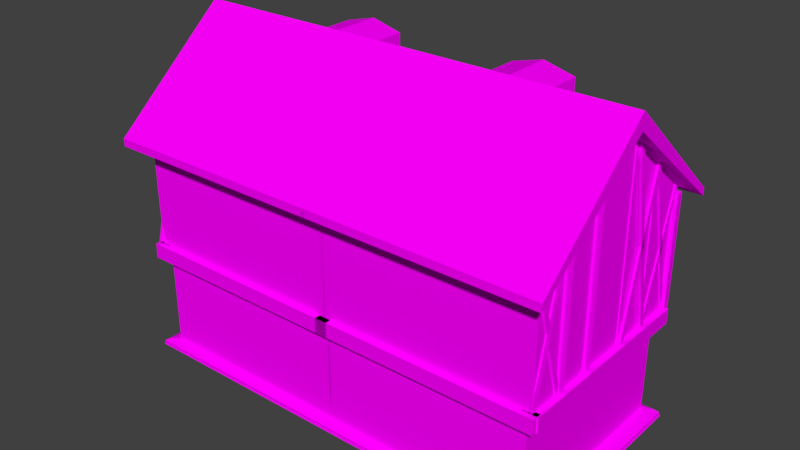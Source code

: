 # Source: building1.blend  (saved by Blender 2.77.0; exported with 4.5.12 LTS)
import bpy
from mathutils import Matrix  # noqa: F401  (used for matrix-valued properties, if any)

bpy.ops.wm.read_factory_settings(use_empty=True)
scene = bpy.context.scene
scene.name = 'Scene'

# ---- collections
col_collection_1 = bpy.data.collections.new('Collection 1'); scene.collection.children.link(col_collection_1)

# ---- images (referenced by path relative to the original .blend; pixels are not part of the script)
import os
ASSET_DIR = os.environ.get("B2B_ASSET_DIR", "")  # directory of the original .blend (textures are referenced by path, not embedded)
HERE = os.path.dirname(os.path.abspath(__file__))  # packed textures are extracted next to this script under _unpacked/

def load_image(name, relpath, width, height, colorspace="sRGB"):
    """Load a texture the original file referenced (path relative to the .blend, or extracted next to this script)."""
    p = next((c for c in (os.path.join(HERE, relpath), os.path.join(ASSET_DIR, relpath)) if relpath and os.path.exists(c)), "")
    if p:
        img = bpy.data.images.load(p, check_existing=True)
        img.name = name
    else:  # same state as the original file: an image datablock whose file is absent (Cycles renders it pink)
        img = bpy.data.images.new(name, width, height)
        img.source = "FILE"
        img.filepath = "//" + (relpath or name)
    img.colorspace_settings.name = colorspace
    return img
img_colorpalette_jpg_003 = load_image('colorPalette.jpg.003', 'colorPalette.jpg', 1024, 1024, 'sRGB')

# ---- materials (node trees are filled in below, after node groups)
mat_material_003 = bpy.data.materials.new('Material.003')
mat_material_003.alpha_threshold = 0.0
mat_material_003.roughness = 0.5
mat_material_003.line_color = (0.0, 0.0, 0.0, 1.0)

# ---- material node trees
mat_material_003.use_nodes = True; mat_material_003.node_tree.nodes.clear()
_N = mat_material_003.node_tree.nodes; _L = mat_material_003.node_tree.links
n0 = _N.new('ShaderNodeOutputMaterial'); n0.name = 'Material Output'; n0.location = (300, 300)
n1 = _N.new('ShaderNodeBsdfDiffuse'); n1.name = 'Diffuse BSDF'; n1.location = (10, 300)
n2 = _N.new('ShaderNodeTexImage'); n2.name = 'Image Texture'; n2.location = (228, 132)
n2.width = 140
n2.image = img_colorpalette_jpg_003
n3 = _N.new('ShaderNodeTexCoord'); n3.name = 'Texture Coordinate'; n3.location = (-183, 230)
_L.new(n1.outputs[0], n0.inputs[0])
_L.new(n3.outputs[2], n2.inputs[0])
_L.new(n2.outputs[0], n1.inputs[0])
n0.is_active_output = True

# ---- world
world_world = bpy.data.worlds.new('World'); scene.world = world_world
world_world.color = (0.05088, 0.05088, 0.05088)
world_world.use_sun_shadow = False
world_world.sun_shadow_jitter_overblur = 0.0
world_world.cycles.sampling_method = 'MANUAL'

# ---- meshes
me_cube_001 = bpy.data.meshes.new('Cube.001')
me_cube_001.from_pydata([(-11.99, 16.35, -8.233), (-11.99, 16.35, 0.3954), (-12.71, 8.703, 9.074), (-12.71, 8.703, 0.3015), (-12.13, 8.703, 9.074), (-12.13, 8.703, 0.3015), (-12.65, 16.82, 0.4431), (-12.65, 16.82, -0.7545), (-11.45, 16.82, 0.4431), (-11.45, 16.82, -0.7545), (0.001269, 16.35, -8.233), (0.001275, 16.35, 0.3954), (0.001275, 16.83, 0.1284), (-12.47, 16.83, 0.1284), (0.001275, 16.83, 9.026), (-12.47, 16.83, 9.026), (-12.44, 12.42, 10.56), (-12.13, 9.277, 0.3015), (-12.13, 9.277, 9.074), (-12.71, 9.277, 0.3015), (-12.71, 9.277, 9.074), (-12.71, 1.49, 9.074), (-12.71, 1.49, 0.3015), (-12.13, 1.49, 9.074), (-12.13, 1.49, 0.3015), (-12.13, 2.065, 0.3015), (-12.13, 2.065, 9.074), (-12.71, 2.065, 0.3015), (-12.71, 2.065, 9.074), (-12.1, 8.642, 0.08492), (-12.1, 8.642, -2.808), (-12.76, 8.642, 0.08492), (-12.76, 8.642, -2.808), (-12.1, 9.308, 0.08492), (-12.1, 9.308, -2.808), (-12.76, 9.308, 0.08492), (-12.76, 9.308, -2.808), (-12.1, 5.589, 0.08492), (-12.1, 5.589, -2.808), (-12.76, 5.589, 0.08492), (-12.76, 5.589, -2.808), (-12.1, 6.254, 0.08492), (-12.1, 6.254, -2.808), (-12.76, 6.254, 0.08492), (-12.76, 6.254, -2.808), (-11.99, -0.002948, -8.233), (-11.99, -0.05425, 0.3954), (-12.47, -0.05425, 0.1284), (-12.47, -0.05425, 9.026), (-12.46, -0.05431, 10.59), (-11.45, -0.05426, -0.7545), (-11.45, -0.05426, 0.4431), (-12.65, -0.05426, -0.7545), (-12.65, -0.05426, 0.4431), (-13.11, 17.47, -8.575), (-12.28, 16.64, -8.233), (-12.72, 17.08, -8.333), (-12.99, 12.94, -8.971), (-13.1, 17.46, -8.712), (-13.17, 17.54, -8.895), (-12.85, 16.29, 9.074), (-12.85, 16.29, 0.3015), (-11.99, 16.29, 9.074), (-11.99, 16.29, 0.3015), (-11.99, 17.15, 0.3015), (-11.99, 17.15, 9.074), (-12.85, 17.15, 0.3015), (-12.85, 17.15, 9.074), (-12.47, 16.83, 9.482), (0.001275, 16.83, 16.11), (-12.47, -0.05425, 9.482), (-15.05, 18.01, 8.52), (-15.04, 18.01, 9.129), (0.001275, 18.01, 16.11), (-15.06, -0.05423, 9.166), (-15.05, -0.05425, 8.52), (-12.56, 16.12, 0.2933), (-12.56, 16.12, -0.9044), (-12.56, 17.31, 0.2933), (-12.56, 17.31, -0.9044), (-11.99, 16.35, -3.327), (0.001272, 16.35, -3.327), (-11.99, -0.05426, -3.327), (-13.1, -0.002948, -8.575), (-12.72, -0.002948, -8.333), (-12.27, -0.002948, -8.233), (-12.99, -0.002948, -8.971), (-13.17, -0.002948, -8.895), (-13.09, -0.002948, -8.712), (11.99, 16.35, -8.233), (11.99, 16.35, 0.3954), (-0.001269, 16.35, -8.233), (-0.001275, 16.35, 0.3954), (-0.001275, 16.83, 0.1284), (12.47, 16.83, 0.1284), (-0.001275, 16.83, 9.026), (12.47, 16.83, 9.026), (0.0, 12.42, 17.39), (12.44, 12.42, 10.56), (11.99, -0.002948, -8.233), (11.99, -0.05425, 0.3954), (12.47, -0.05425, 0.1284), (12.47, -0.05425, 9.026), (12.46, -0.05431, 10.59), (0.0, -0.05409, 17.42), (-3.198, 16.34, 15.47), (-3.198, 16.34, -0.7985), (-2.624, 16.23, 15.47), (-2.624, 16.23, -0.7985), (-2.624, 16.92, -0.7985), (-2.624, 16.92, 15.47), (-3.198, 16.92, -0.7985), (-3.198, 16.92, 15.47), (-7.881, 16.92, 12.17), (-7.881, 16.92, 0.1677), (-7.307, 16.92, 12.17), (-7.307, 16.92, 0.1677), (-7.307, 16.23, 0.1677), (-7.307, 16.23, 12.17), (-7.881, 16.34, 0.1677), (-7.881, 16.34, 12.17), (11.98, 17.2, -0.9044), (11.98, 17.2, 0.2933), (13.18, 17.2, -0.9044), (13.18, 17.2, 0.2933), (11.98, -0.4887, -0.9044), (11.98, -0.4887, 0.2933), (13.18, -0.4887, -0.9044), (13.18, -0.4887, 0.2933), (13.11, 17.47, -8.575), (12.28, 16.64, -8.233), (12.72, 17.08, -8.333), (12.99, 12.94, -8.971), (13.1, 17.46, -8.712), (13.17, 17.54, -8.895), (12.47, 16.83, 9.482), (-0.001275, 16.83, 16.11), (12.47, -0.05425, 9.482), (15.05, 18.01, 8.52), (15.04, 18.01, 9.129), (2.848e-08, 18.01, 17.39), (-0.001275, 18.01, 16.11), (15.06, -0.05423, 9.166), (15.05, -0.05425, 8.52), (12.56, 16.12, 0.2933), (12.56, 16.12, -0.9044), (12.56, 17.31, 0.2933), (12.56, 17.31, -0.9044), (5.265e-08, 17.31, -0.9044), (5.265e-08, 17.31, 0.2933), (5.265e-08, 16.12, -0.9044), (5.265e-08, 16.12, 0.2933), (11.99, 16.35, -3.327), (-0.001272, 16.35, -3.327), (11.99, -0.05426, -3.327), (13.1, -0.002948, -8.575), (12.72, -0.002948, -8.333), (12.27, -0.002948, -8.233), (0.0, -0.002948, -8.971), (12.99, -0.002948, -8.971), (13.17, -0.002948, -8.895), (13.09, -0.002948, -8.712), (0.0, 12.94, -8.971), (5.265e-08, 16.64, -8.233), (5.265e-08, 17.46, -8.712), (5.265e-08, 16.35, -8.233), (5.265e-08, 17.54, -8.895), (5.265e-08, 17.47, -8.575), (5.265e-08, 17.08, -8.333), (-0.5252, 4.907, 10.95), (0.4096, 4.907, 15.94), (-9.219, 4.907, 10.95), (-9.219, 4.907, 15.94), (-0.5252, 9.896, 10.95), (0.4096, 9.896, 15.94), (-9.219, 9.896, 10.95), (-9.219, 9.896, 15.94), (-9.219, 7.402, 16.58), (-9.219, 7.402, 10.95), (0.4096, 7.402, 16.58), (0.4096, 7.402, 10.95), (-3.445, 16.95, 14.88), (-7.601, 16.95, 0.27), (-2.901, 16.89, 14.78), (-7.058, 16.89, 0.1663), (-7.058, 17.12, 0.1663), (-2.901, 17.12, 14.78), (-7.601, 17.12, 0.27), (-3.445, 17.12, 14.88), (-7.797, 16.95, 12.82), (-3.272, 16.95, 0.2166), (-7.231, 16.9, 12.83), (-2.706, 16.9, 0.2311), (-2.706, 17.12, 0.2311), (-7.231, 17.12, 12.83), (-3.272, 17.12, 0.2166), (-7.797, 17.12, 12.82), (-8.275, 16.78, 11.59), (-12.33, 16.78, 0.5547), (-7.744, 16.72, 11.52), (-11.8, 16.72, 0.4763), (-11.8, 16.94, 0.4763), (-7.744, 16.94, 11.52), (-12.33, 16.94, 0.5547), (-8.275, 16.94, 11.59), (-12.52, 16.78, 9.789), (-8.106, 16.78, 0.2698), (-11.97, 16.74, 9.8), (-7.553, 16.74, 0.2807), (-7.553, 16.94, 0.2807), (-11.97, 16.94, 9.8), (-8.106, 16.94, 0.2698), (-12.52, 16.94, 9.789), (12.56, 16.78, 9.8), (8.148, 16.78, 0.2807), (8.148, 16.97, 0.2807), (12.56, 16.97, 9.8), (8.7, 16.94, 0.2698), (13.12, 16.94, 9.789), (8.869, 16.78, 11.59), (12.93, 16.78, 0.5547), (8.339, 16.78, 11.52), (12.39, 16.78, 0.4763), (12.39, 17.0, 0.4763), (8.339, 17.0, 11.52), (12.93, 16.94, 0.5547), (8.869, 16.94, 11.59), (8.391, 16.6, 12.82), (3.867, 16.6, 0.2166), (7.825, 16.6, 12.83), (3.301, 16.6, 0.2311), (3.301, 16.82, 0.2311), (7.825, 16.82, 12.83), (3.867, 16.77, 0.2166), (8.391, 16.77, 12.82), (4.04, 16.6, 14.88), (8.196, 16.6, 0.27), (3.496, 16.6, 14.78), (3.218, 17.13, -0.7985), (3.218, 17.13, 15.03), (3.793, 17.02, -0.7985), (3.793, 17.02, 15.03), (7.652, 16.6, 0.1663), (7.652, 16.83, 0.1663), (3.496, 16.83, 14.78), (8.196, 16.77, 0.27), (4.04, 16.77, 14.88), (8.476, 17.02, 12.17), (8.476, 17.02, 0.1677), (7.902, 17.13, 12.17), (7.902, 17.13, 0.1677), (7.902, 16.44, 0.1677), (13.12, 16.78, 9.789), (7.902, 16.44, 12.17), (8.476, 16.44, 0.1677), (8.476, 16.44, 12.17), (3.793, 16.44, 15.03), (3.793, 16.44, -0.7985), (3.218, 16.44, 15.03), (3.218, 16.44, -0.7985), (8.7, 16.78, 0.2698)], [], [(2, 20, 19, 3), (4, 2, 3, 5), (50, 52, 7, 9), (6, 8, 9, 7), (53, 6, 7, 52), (11, 1, 13, 12), (80, 1, 11, 81), (12, 13, 15, 14), (97, 69, 73, 140), (20, 18, 17, 19), (18, 4, 5, 17), (5, 3, 19, 17), (18, 20, 2, 4), (21, 28, 27, 22), (23, 21, 22, 24), (28, 26, 25, 27), (26, 23, 24, 25), (24, 22, 27, 25), (26, 28, 21, 23), (31, 29, 33, 35), (36, 34, 30, 32), (31, 35, 36, 32), (29, 31, 32, 30), (33, 29, 30, 34), (35, 33, 34, 36), (39, 37, 41, 43), (44, 42, 38, 40), (39, 43, 44, 40), (37, 39, 40, 38), (41, 37, 38, 42), (43, 41, 42, 44), (16, 49, 104, 97), (68, 70, 75, 71), (13, 47, 48, 15), (0, 165, 163, 55), (1, 46, 47, 13), (8, 51, 50, 9), (8, 6, 53, 51), (45, 0, 55, 85), (54, 167, 164, 58), (83, 54, 58, 88), (55, 163, 168, 56), (56, 168, 167, 54), (58, 164, 166, 59), (59, 166, 162, 57), (45, 82, 80, 0), (60, 67, 66, 61), (62, 60, 61, 63), (67, 65, 64, 66), (65, 62, 63, 64), (63, 61, 66, 64), (65, 67, 60, 62), (15, 48, 70, 68), (14, 15, 68, 69), (73, 71, 72, 140), (71, 75, 74, 72), (70, 49, 74, 75), (49, 16, 72, 74), (69, 68, 71, 73), (16, 97, 140, 72), (148, 150, 77, 79), (76, 78, 79, 77), (151, 76, 77, 150), (78, 149, 148, 79), (78, 76, 151, 149), (1, 80, 82, 46), (0, 80, 81, 10, 165), (57, 162, 158, 86), (59, 87, 88, 58), (57, 86, 87, 59), (56, 84, 85, 55), (54, 83, 84, 56), (92, 93, 94, 90), (152, 153, 92, 90), (93, 95, 96, 94), (97, 140, 141, 136), (98, 97, 104, 103), (135, 138, 143, 137), (94, 96, 102, 101), (89, 130, 163, 165), (90, 94, 101, 100), (105, 112, 111, 106), (110, 107, 108, 109), (107, 105, 106, 108), (112, 110, 109, 111), (108, 106, 111, 109), (110, 112, 105, 107), (115, 113, 120, 118), (122, 126, 128, 124), (117, 119, 114, 116), (113, 115, 116, 114), (118, 120, 119, 117), (124, 123, 121, 122), (115, 118, 117, 116), (125, 121, 123, 127), (127, 123, 124, 128), (120, 113, 114, 119), (128, 126, 125, 127), (122, 121, 125, 126), (99, 157, 130, 89), (129, 133, 164, 167), (155, 161, 133, 129), (130, 131, 168, 163), (131, 129, 167, 168), (133, 134, 166, 164), (134, 132, 162, 166), (99, 89, 152, 154), (96, 135, 137, 102), (95, 136, 135, 96), (141, 140, 139, 138), (138, 139, 142, 143), (137, 143, 142, 103), (103, 142, 139, 98), (136, 141, 138, 135), (98, 139, 140, 97), (148, 147, 145, 150), (144, 145, 147, 146), (151, 150, 145, 144), (146, 147, 148, 149), (146, 149, 151, 144), (90, 100, 154, 152), (89, 165, 91, 153, 152), (132, 159, 158, 162), (134, 133, 161, 160), (132, 134, 160, 159), (131, 130, 157, 156), (129, 131, 156, 155), (170, 172, 171, 169), (177, 176, 175, 178), (176, 174, 173, 175), (179, 170, 169, 180), (180, 178, 175, 173), (179, 177, 172, 170), (174, 176, 177, 179), (169, 171, 178, 180), (174, 179, 180, 173), (172, 177, 178, 171), (181, 188, 187, 182), (186, 183, 184, 185), (183, 181, 182, 184), (188, 186, 185, 187), (184, 182, 187, 185), (186, 188, 181, 183), (189, 196, 195, 190), (194, 191, 192, 193), (191, 189, 190, 192), (196, 194, 193, 195), (192, 190, 195, 193), (194, 196, 189, 191), (197, 204, 203, 198), (202, 199, 200, 201), (199, 197, 198, 200), (204, 202, 201, 203), (200, 198, 203, 201), (202, 204, 197, 199), (205, 212, 211, 206), (210, 207, 208, 209), (207, 205, 206, 208), (212, 210, 209, 211), (208, 206, 211, 209), (210, 212, 205, 207), (237, 235, 246, 244), (243, 245, 236, 242), (235, 237, 242, 236), (244, 246, 245, 243), (237, 244, 243, 242), (213, 252, 218, 216), (215, 217, 260, 214), (246, 235, 236, 245), (252, 213, 214, 260), (216, 218, 217, 215), (247, 255, 254, 248), (213, 216, 215, 214), (218, 252, 260, 217), (253, 249, 250, 251), (221, 219, 226, 224), (223, 225, 220, 222), (249, 247, 248, 250), (219, 221, 222, 220), (224, 226, 225, 223), (255, 253, 251, 254), (241, 256, 257, 240), (221, 224, 223, 222), (250, 248, 254, 251), (253, 255, 247, 249), (226, 219, 220, 225), (258, 256, 241, 239), (229, 227, 234, 232), (231, 233, 228, 230), (238, 240, 257, 259), (227, 229, 230, 228), (232, 234, 233, 231), (256, 258, 259, 257), (239, 241, 240, 238), (229, 232, 231, 230), (258, 239, 238, 259), (234, 227, 228, 233)])
_uv = me_cube_001.uv_layers.new(name='UVMap')
_uv.uv.foreach_set('vector', [0.5281, 0.277, 0.5285, 0.277, 0.5285, 0.2831, 0.5281, 0.2831, 0.5292, 0.277, 0.5295, 0.277, 0.5295, 0.2831, 0.5292, 0.2831, 0.525, 0.277, 0.5257, 0.277, 0.5257, 0.2857, 0.525, 0.2857, 0.5247, 0.2881, 0.5254, 0.2881, 0.5254, 0.2889, 0.5247, 0.2889, 0.5236, 0.2857, 0.5236, 0.277, 0.5243, 0.277, 0.5243, 0.2857, 0.0, 0.0, 0.0, 0.0, 0.0, 0.0, 0.0, 0.0, 0.4994, 0.2505, 0.4981, 0.2505, 0.4981, 0.2444, 0.4994, 0.2444, 0.4997, 0.1973, 0.4938, 0.1973, 0.4938, 0.1914, 0.4997, 0.1914, 0.0, 0.0, 0.0, 0.0, 0.0, 0.0, 0.0, 0.0, 0.5257, 0.2831, 0.5261, 0.2831, 0.5261, 0.2893, 0.5257, 0.2893, 0.5292, 0.2831, 0.5288, 0.2831, 0.5288, 0.277, 0.5292, 0.277, 0.5246, 0.2892, 0.5243, 0.2892, 0.5243, 0.2888, 0.5246, 0.2888, 0.5232, 0.2892, 0.5229, 0.2892, 0.5229, 0.2888, 0.5232, 0.2888, 0.5295, 0.277, 0.5298, 0.277, 0.5298, 0.2831, 0.5295, 0.2831, 0.5285, 0.277, 0.5288, 0.277, 0.5288, 0.2831, 0.5285, 0.2831, 0.5278, 0.277, 0.5281, 0.277, 0.5281, 0.2831, 0.5278, 0.2831, 0.5302, 0.2831, 0.5298, 0.2831, 0.5298, 0.277, 0.5302, 0.277, 0.5257, 0.2885, 0.5257, 0.2889, 0.5254, 0.2889, 0.5254, 0.2885, 0.5257, 0.2885, 0.5254, 0.2885, 0.5254, 0.2881, 0.5257, 0.2881, 0.5297, 0.2883, 0.5301, 0.2883, 0.5301, 0.2887, 0.5297, 0.2887, 0.5243, 0.2884, 0.5247, 0.2884, 0.5247, 0.2888, 0.5243, 0.2888, 0.5304, 0.277, 0.5308, 0.277, 0.5308, 0.279, 0.5304, 0.279, 0.5304, 0.279, 0.5308, 0.279, 0.5308, 0.281, 0.5304, 0.281, 0.5305, 0.2883, 0.5301, 0.2883, 0.5301, 0.2862, 0.5305, 0.2862, 0.5304, 0.281, 0.5308, 0.281, 0.5308, 0.2831, 0.5304, 0.2831, 0.5297, 0.2887, 0.5301, 0.2887, 0.5301, 0.2892, 0.5297, 0.2892, 0.5291, 0.2886, 0.5294, 0.2886, 0.5294, 0.2891, 0.5291, 0.2891, 0.5305, 0.2862, 0.5309, 0.2862, 0.5309, 0.2883, 0.5305, 0.2883, 0.5301, 0.2831, 0.5305, 0.2831, 0.5305, 0.2851, 0.5301, 0.2851, 0.5305, 0.2831, 0.5309, 0.2831, 0.5309, 0.2851, 0.5305, 0.2851, 0.5297, 0.2862, 0.5301, 0.2862, 0.5301, 0.2883, 0.5297, 0.2883, 0.8261, 0.01924, 0.8265, 0.01924, 0.8265, 0.01987, 0.8261, 0.01987, 0.8257, 0.02016, 0.826, 0.02016, 0.826, 0.02028, 0.8256, 0.02028, 0.4982, 0.1973, 0.4982, 0.2057, 0.494, 0.2057, 0.494, 0.1973, 0.5022, 0.2438, 0.5022, 0.2377, 0.5023, 0.2377, 0.5023, 0.244, 0.0, 0.0, 0.0, 0.0, 0.0, 0.0, 0.0, 0.0, 0.5229, 0.2857, 0.5229, 0.277, 0.5236, 0.277, 0.5236, 0.2857, 0.525, 0.2857, 0.5243, 0.2857, 0.5243, 0.277, 0.525, 0.277, 0.4981, 0.2438, 0.5022, 0.2438, 0.5023, 0.244, 0.4981, 0.244, 0.5056, 0.231, 0.5056, 0.2377, 0.5056, 0.2377, 0.5056, 0.231, 0.5057, 0.2377, 0.5057, 0.2444, 0.5057, 0.2444, 0.5057, 0.2377, 0.5023, 0.244, 0.5023, 0.2377, 0.5024, 0.2377, 0.5024, 0.2442, 0.5024, 0.2442, 0.5024, 0.2377, 0.5026, 0.2377, 0.5026, 0.2444, 0.5056, 0.231, 0.5056, 0.2377, 0.5055, 0.2377, 0.5055, 0.231, 0.4936, 0.2445, 0.4936, 0.2377, 0.4937, 0.2377, 0.4937, 0.2444, 0.4981, 0.2438, 0.5038, 0.2371, 0.5038, 0.231, 0.5055, 0.231, 0.5263, 0.277, 0.5268, 0.277, 0.5268, 0.2831, 0.5263, 0.2831, 0.5257, 0.277, 0.5263, 0.277, 0.5263, 0.2831, 0.5257, 0.2831, 0.5268, 0.277, 0.5273, 0.277, 0.5273, 0.2831, 0.5268, 0.2831, 0.5278, 0.2831, 0.5273, 0.2831, 0.5273, 0.277, 0.5278, 0.277, 0.5243, 0.289, 0.5237, 0.289, 0.5237, 0.2884, 0.5243, 0.2884, 0.5237, 0.289, 0.5232, 0.289, 0.5232, 0.2884, 0.5237, 0.2884, 0.494, 0.1973, 0.494, 0.2057, 0.4938, 0.2057, 0.4938, 0.1973, 0.4997, 0.1914, 0.4938, 0.1914, 0.4938, 0.1911, 0.4997, 0.1866, 0.8256, 0.01953, 0.8256, 0.02028, 0.8256, 0.02027, 0.8256, 0.01951, 0.826, 0.0191, 0.8265, 0.0191, 0.8265, 0.01911, 0.826, 0.01911, 0.0, 0.0, 0.0, 0.0, 0.0, 0.0, 0.0, 0.0, 0.8265, 0.01924, 0.8261, 0.01924, 0.826, 0.01911, 0.8265, 0.01911, 0.8257, 0.01953, 0.8257, 0.02016, 0.8256, 0.02028, 0.8256, 0.01953, 0.8261, 0.01924, 0.8261, 0.01987, 0.826, 0.01987, 0.826, 0.01911, 0.5222, 0.2858, 0.5229, 0.2858, 0.5229, 0.2945, 0.5222, 0.2945, 0.5267, 0.2889, 0.5267, 0.2881, 0.5274, 0.2881, 0.5274, 0.2889, 0.5207, 0.2858, 0.5207, 0.277, 0.5215, 0.277, 0.5215, 0.2858, 0.5207, 0.277, 0.5207, 0.2858, 0.52, 0.2858, 0.52, 0.277, 0.5222, 0.2945, 0.5215, 0.2945, 0.5215, 0.2858, 0.5222, 0.2858, 0.5026, 0.231, 0.5038, 0.231, 0.5038, 0.2371, 0.5026, 0.2371, 0.501, 0.2505, 0.4994, 0.2505, 0.4994, 0.2444, 0.501, 0.2444, 0.501, 0.2444, 0.4937, 0.2444, 0.4937, 0.2377, 0.4981, 0.2377, 0.4981, 0.2444, 0.5056, 0.2444, 0.5056, 0.2377, 0.5057, 0.2377, 0.5057, 0.2444, 0.4937, 0.2444, 0.4981, 0.2444, 0.4981, 0.2445, 0.4936, 0.2445, 0.5024, 0.2442, 0.4981, 0.2442, 0.4981, 0.244, 0.5023, 0.244, 0.5026, 0.2444, 0.4981, 0.2444, 0.4981, 0.2442, 0.5024, 0.2442, 0.0, 0.0, 0.0, 0.0, 0.0, 0.0, 0.0, 0.0, 0.5038, 0.2433, 0.5038, 0.2494, 0.5026, 0.2494, 0.5026, 0.2433, 0.4997, 0.1973, 0.4997, 0.1914, 0.5056, 0.1914, 0.5056, 0.1973, 0.0, 0.0, 0.0, 0.0, 0.0, 0.0, 0.0, 0.0, 0.8261, 0.02021, 0.8261, 0.01987, 0.8265, 0.01987, 0.8265, 0.02021, 0.8258, 0.01941, 0.8258, 0.01951, 0.8258, 0.01885, 0.8258, 0.01885, 0.5026, 0.2057, 0.4984, 0.2057, 0.4984, 0.1973, 0.5026, 0.1973, 0.5022, 0.2316, 0.5023, 0.2314, 0.5023, 0.2377, 0.5022, 0.2377, 0.0, 0.0, 0.0, 0.0, 0.0, 0.0, 0.0, 0.0, 0.5281, 0.277, 0.5285, 0.277, 0.5285, 0.2831, 0.5281, 0.2831, 0.5292, 0.2831, 0.5288, 0.2831, 0.5288, 0.277, 0.5292, 0.277, 0.5292, 0.277, 0.5295, 0.277, 0.5295, 0.2831, 0.5292, 0.2831, 0.5257, 0.2831, 0.5261, 0.2831, 0.5261, 0.2893, 0.5257, 0.2893, 0.5246, 0.2892, 0.5243, 0.2892, 0.5243, 0.2888, 0.5246, 0.2888, 0.5232, 0.2892, 0.5229, 0.2892, 0.5229, 0.2888, 0.5232, 0.2888, 0.5232, 0.2892, 0.5229, 0.2892, 0.5229, 0.2888, 0.5232, 0.2888, 0.5222, 0.277, 0.5222, 0.2945, 0.5215, 0.2945, 0.5215, 0.277, 0.5246, 0.2892, 0.5243, 0.2892, 0.5243, 0.2888, 0.5246, 0.2888, 0.5257, 0.2831, 0.5261, 0.2831, 0.5261, 0.2893, 0.5257, 0.2893, 0.5292, 0.277, 0.5295, 0.277, 0.5295, 0.2831, 0.5292, 0.2831, 0.5274, 0.2881, 0.5282, 0.2881, 0.5282, 0.2889, 0.5274, 0.2889, 0.5292, 0.2831, 0.5288, 0.2831, 0.5288, 0.277, 0.5292, 0.277, 0.5222, 0.2945, 0.5222, 0.277, 0.5229, 0.277, 0.5229, 0.2945, 0.5215, 0.277, 0.5215, 0.2945, 0.5207, 0.2945, 0.5207, 0.277, 0.5281, 0.277, 0.5285, 0.277, 0.5285, 0.2831, 0.5281, 0.2831, 0.5267, 0.2889, 0.5267, 0.2881, 0.5274, 0.2881, 0.5274, 0.2889, 0.5207, 0.2945, 0.52, 0.2945, 0.52, 0.277, 0.5207, 0.277, 0.4981, 0.2316, 0.4981, 0.2314, 0.5023, 0.2314, 0.5022, 0.2316, 0.5056, 0.2444, 0.5056, 0.2444, 0.5056, 0.2377, 0.5056, 0.2377, 0.5056, 0.231, 0.5057, 0.231, 0.5057, 0.2377, 0.5056, 0.2377, 0.5023, 0.2314, 0.5024, 0.2312, 0.5024, 0.2377, 0.5023, 0.2377, 0.5024, 0.2312, 0.5026, 0.231, 0.5026, 0.2377, 0.5024, 0.2377, 0.5056, 0.2444, 0.5055, 0.2445, 0.5055, 0.2377, 0.5056, 0.2377, 0.4936, 0.231, 0.4937, 0.2311, 0.4937, 0.2377, 0.4936, 0.2377, 0.5026, 0.2432, 0.5026, 0.2371, 0.5042, 0.2371, 0.5042, 0.2433, 0.4984, 0.2057, 0.4982, 0.2057, 0.4982, 0.1973, 0.4984, 0.1973, 0.4997, 0.1914, 0.4997, 0.1866, 0.5056, 0.1911, 0.5056, 0.1914, 0.8256, 0.02025, 0.8256, 0.02028, 0.8256, 0.01952, 0.8256, 0.01951, 0.8257, 0.01887, 0.8258, 0.01887, 0.8258, 0.01953, 0.8257, 0.01953, 0.0, 0.0, 0.0, 0.0, 0.0, 0.0, 0.0, 0.0, 0.8265, 0.02021, 0.8265, 0.02028, 0.826, 0.02028, 0.8261, 0.02021, 0.826, 0.01942, 0.826, 0.01953, 0.8258, 0.01951, 0.8258, 0.01941, 0.8261, 0.02021, 0.826, 0.02028, 0.826, 0.01987, 0.8261, 0.01987, 0.5222, 0.2858, 0.5222, 0.277, 0.5229, 0.277, 0.5229, 0.2858, 0.5274, 0.2881, 0.5282, 0.2881, 0.5282, 0.2889, 0.5274, 0.2889, 0.5207, 0.2858, 0.5215, 0.2858, 0.5215, 0.2945, 0.5207, 0.2945, 0.5207, 0.2945, 0.52, 0.2945, 0.52, 0.2858, 0.5207, 0.2858, 0.5222, 0.277, 0.5222, 0.2858, 0.5215, 0.2858, 0.5215, 0.277, 0.5055, 0.2371, 0.5055, 0.2433, 0.5042, 0.2433, 0.5042, 0.2371, 0.5055, 0.2433, 0.5055, 0.2494, 0.5055, 0.2494, 0.5038, 0.2494, 0.5038, 0.2433, 0.4937, 0.2311, 0.4981, 0.2311, 0.4981, 0.2377, 0.4937, 0.2377, 0.5057, 0.2377, 0.5057, 0.2377, 0.5057, 0.231, 0.5057, 0.231, 0.4937, 0.2311, 0.4936, 0.231, 0.4981, 0.231, 0.4981, 0.2311, 0.5024, 0.2312, 0.5023, 0.2314, 0.4981, 0.2314, 0.4981, 0.2312, 0.5026, 0.231, 0.5024, 0.2312, 0.4981, 0.2312, 0.4981, 0.231, 0.8218, 0.00869, 0.8218, 0.01916, 0.8175, 0.01916, 0.8175, 0.009707, 0.8197, 0.01916, 0.8218, 0.02008, 0.8218, 0.02551, 0.8197, 0.02551, 0.8132, 0.01916, 0.8132, 0.00869, 0.8175, 0.009707, 0.8175, 0.01916, 0.824, 0.01916, 0.8262, 0.02008, 0.8262, 0.02557, 0.824, 0.02549, 0.824, 0.00869, 0.824, 0.01916, 0.8218, 0.01916, 0.8218, 0.009707, 0.815, 0.01916, 0.815, 0.02964, 0.8132, 0.02964, 0.8132, 0.01916, 0.8173, 0.01916, 0.8173, 0.02964, 0.815, 0.02964, 0.815, 0.01916, 0.8262, 0.009707, 0.8262, 0.01916, 0.824, 0.01916, 0.824, 0.00869, 0.8218, 0.02008, 0.824, 0.01916, 0.824, 0.02549, 0.8218, 0.02557, 0.8175, 0.02008, 0.8197, 0.01916, 0.8197, 0.02551, 0.8175, 0.02551, 0.5281, 0.277, 0.5285, 0.277, 0.5285, 0.2831, 0.5281, 0.2831, 0.5292, 0.2831, 0.5288, 0.2831, 0.5288, 0.277, 0.5292, 0.277, 0.5292, 0.277, 0.5295, 0.277, 0.5295, 0.2831, 0.5292, 0.2831, 0.5257, 0.2831, 0.5261, 0.2831, 0.5261, 0.2893, 0.5257, 0.2893, 0.5246, 0.2892, 0.5243, 0.2892, 0.5243, 0.2888, 0.5246, 0.2888, 0.5232, 0.2892, 0.5229, 0.2892, 0.5229, 0.2888, 0.5232, 0.2888, 0.5281, 0.277, 0.5285, 0.277, 0.5285, 0.2831, 0.5281, 0.2831, 0.5292, 0.2831, 0.5288, 0.2831, 0.5288, 0.277, 0.5292, 0.277, 0.5292, 0.277, 0.5295, 0.277, 0.5295, 0.2831, 0.5292, 0.2831, 0.5257, 0.2831, 0.5261, 0.2831, 0.5261, 0.2893, 0.5257, 0.2893, 0.5246, 0.2892, 0.5243, 0.2892, 0.5243, 0.2888, 0.5246, 0.2888, 0.5232, 0.2892, 0.5229, 0.2892, 0.5229, 0.2888, 0.5232, 0.2888, 0.5281, 0.277, 0.5285, 0.277, 0.5285, 0.2831, 0.5281, 0.2831, 0.5292, 0.2831, 0.5288, 0.2831, 0.5288, 0.277, 0.5292, 0.277, 0.5292, 0.277, 0.5295, 0.277, 0.5295, 0.2831, 0.5292, 0.2831, 0.5257, 0.2831, 0.5261, 0.2831, 0.5261, 0.2893, 0.5257, 0.2893, 0.5246, 0.2892, 0.5243, 0.2892, 0.5243, 0.2888, 0.5246, 0.2888, 0.5232, 0.2892, 0.5229, 0.2892, 0.5229, 0.2888, 0.5232, 0.2888, 0.5281, 0.277, 0.5285, 0.277, 0.5285, 0.2831, 0.5281, 0.2831, 0.5292, 0.2831, 0.5288, 0.2831, 0.5288, 0.277, 0.5292, 0.277, 0.5292, 0.277, 0.5295, 0.277, 0.5295, 0.2831, 0.5292, 0.2831, 0.5257, 0.2831, 0.5261, 0.2831, 0.5261, 0.2893, 0.5257, 0.2893, 0.5246, 0.2892, 0.5243, 0.2892, 0.5243, 0.2888, 0.5246, 0.2888, 0.5232, 0.2892, 0.5229, 0.2892, 0.5229, 0.2888, 0.5232, 0.2888, 0.5232, 0.2892, 0.5229, 0.2892, 0.5229, 0.2888, 0.5232, 0.2888, 0.5246, 0.2892, 0.5243, 0.2892, 0.5243, 0.2888, 0.5246, 0.2888, 0.5257, 0.2831, 0.5261, 0.2831, 0.5261, 0.2893, 0.5257, 0.2893, 0.5292, 0.277, 0.5295, 0.277, 0.5295, 0.2831, 0.5292, 0.2831, 0.5292, 0.2831, 0.5288, 0.2831, 0.5288, 0.277, 0.5292, 0.277, 0.5232, 0.2892, 0.5229, 0.2892, 0.5229, 0.2888, 0.5232, 0.2888, 0.5246, 0.2892, 0.5243, 0.2892, 0.5243, 0.2888, 0.5246, 0.2888, 0.5281, 0.277, 0.5285, 0.277, 0.5285, 0.2831, 0.5281, 0.2831, 0.5257, 0.2831, 0.5261, 0.2831, 0.5261, 0.2893, 0.5257, 0.2893, 0.5292, 0.277, 0.5295, 0.277, 0.5295, 0.2831, 0.5292, 0.2831, 0.5281, 0.277, 0.5285, 0.277, 0.5285, 0.2831, 0.5281, 0.2831, 0.5292, 0.2831, 0.5288, 0.2831, 0.5288, 0.277, 0.5292, 0.277, 0.5281, 0.277, 0.5285, 0.277, 0.5285, 0.2831, 0.5281, 0.2831, 0.5292, 0.2831, 0.5288, 0.2831, 0.5288, 0.277, 0.5292, 0.277, 0.5232, 0.2892, 0.5229, 0.2892, 0.5229, 0.2888, 0.5232, 0.2888, 0.5246, 0.2892, 0.5243, 0.2892, 0.5243, 0.2888, 0.5246, 0.2888, 0.5292, 0.277, 0.5295, 0.277, 0.5295, 0.2831, 0.5292, 0.2831, 0.5257, 0.2831, 0.5261, 0.2831, 0.5261, 0.2893, 0.5257, 0.2893, 0.5292, 0.277, 0.5295, 0.277, 0.5295, 0.2831, 0.5292, 0.2831, 0.5257, 0.2831, 0.5261, 0.2831, 0.5261, 0.2893, 0.5257, 0.2893, 0.5281, 0.277, 0.5285, 0.277, 0.5285, 0.2831, 0.5281, 0.2831, 0.5292, 0.2831, 0.5288, 0.2831, 0.5288, 0.277, 0.5292, 0.277, 0.5246, 0.2892, 0.5243, 0.2892, 0.5243, 0.2888, 0.5246, 0.2888, 0.5232, 0.2892, 0.5229, 0.2892, 0.5229, 0.2888, 0.5232, 0.2888, 0.5281, 0.277, 0.5285, 0.277, 0.5285, 0.2831, 0.5281, 0.2831, 0.5232, 0.2892, 0.5229, 0.2892, 0.5229, 0.2888, 0.5232, 0.2888, 0.5232, 0.2892, 0.5229, 0.2892, 0.5229, 0.2888, 0.5232, 0.2888, 0.5246, 0.2892, 0.5243, 0.2892, 0.5243, 0.2888, 0.5246, 0.2888, 0.5246, 0.2892, 0.5243, 0.2892, 0.5243, 0.2888, 0.5246, 0.2888, 0.5257, 0.2831, 0.5261, 0.2831, 0.5261, 0.2893, 0.5257, 0.2893, 0.5292, 0.277, 0.5295, 0.277, 0.5295, 0.2831, 0.5292, 0.2831, 0.5257, 0.2831, 0.5261, 0.2831, 0.5261, 0.2893, 0.5257, 0.2893, 0.5292, 0.277, 0.5295, 0.277, 0.5295, 0.2831, 0.5292, 0.2831, 0.5292, 0.2831, 0.5288, 0.2831, 0.5288, 0.277, 0.5292, 0.277, 0.5292, 0.2831, 0.5288, 0.2831, 0.5288, 0.277, 0.5292, 0.277, 0.5281, 0.277, 0.5285, 0.277, 0.5285, 0.2831, 0.5281, 0.2831])
me_cube_001.materials.append(mat_material_003)
me_cube_001.use_remesh_preserve_volume = False
me_cube_001.use_remesh_preserve_attributes = False
me_cube_001.use_mirror_vertex_groups = False
me_cube_001.update()

# ---- objects
ob_cube_001 = bpy.data.objects.new('Cube.001', me_cube_001)

# ---- transforms, parenting, visibility, modifiers, constraints
ob_cube_001.location = (-0.3424, -0.3233, 5.21)
ob_cube_001.rotation_euler = (0.0, -0.0, 4.712)
ob_cube_001.scale = (0.3429, 0.537, 0.537)
ob_cube_001.lock_rotations_4d = False
ob_cube_001.empty_display_type = 'ARROWS'
ob_cube_001.lineart.crease_threshold = 0.0
_m = ob_cube_001.modifiers.new('Mirror', 'MIRROR')
_m.use_axis = (False, True, False)

# ---- collection membership
col_collection_1.objects.link(ob_cube_001)

# ---- scene / render settings (as saved in the file)
scene.frame_start = 1; scene.frame_end = 250; scene.frame_set(64)
scene.render.engine = 'CYCLES'
scene.render.resolution_percentage = 50
scene.render.dither_intensity = 0.0
scene.cycles.use_denoising = False
scene.cycles.samples = 128
scene.cycles.sampling_pattern = 'TABULATED_SOBOL'
scene.cycles.light_sampling_threshold = 0.0
scene.cycles.use_adaptive_sampling = False
scene.cycles.use_light_tree = False
scene.cycles.blur_glossy = 0.0
scene.cycles.sample_clamp_indirect = 0.0
scene.view_settings.view_transform = 'Standard'
bpy.context.view_layer.update()

# ---- added for rendering (the .blend has no active camera and no usable light): camera, sun
cam_auto = bpy.data.cameras.new('AutoCamera')
cam_auto.lens = 50.0
cam_auto.sensor_width = 36.0
cam_auto.clip_end = 1000.0
ob_auto_camera = bpy.data.objects.new('AutoCamera', cam_auto)
scene.collection.objects.link(ob_auto_camera)
ob_auto_camera.location = (23.8087, -29.3047, 26.8002)
ob_auto_camera.rotation_euler = (1.09748, -7.21219e-08, 0.694738)
scene.camera = ob_auto_camera
light_auto_sun = bpy.data.lights.new('AutoSun', 'SUN')
light_auto_sun.energy = 3.0
light_auto_sun.angle = 0.0523599
ob_auto_sun = bpy.data.objects.new('AutoSun', light_auto_sun)
scene.collection.objects.link(ob_auto_sun)
ob_auto_sun.rotation_euler = (0.872665, 0.174533, 0.523599)
bpy.context.view_layer.update()
